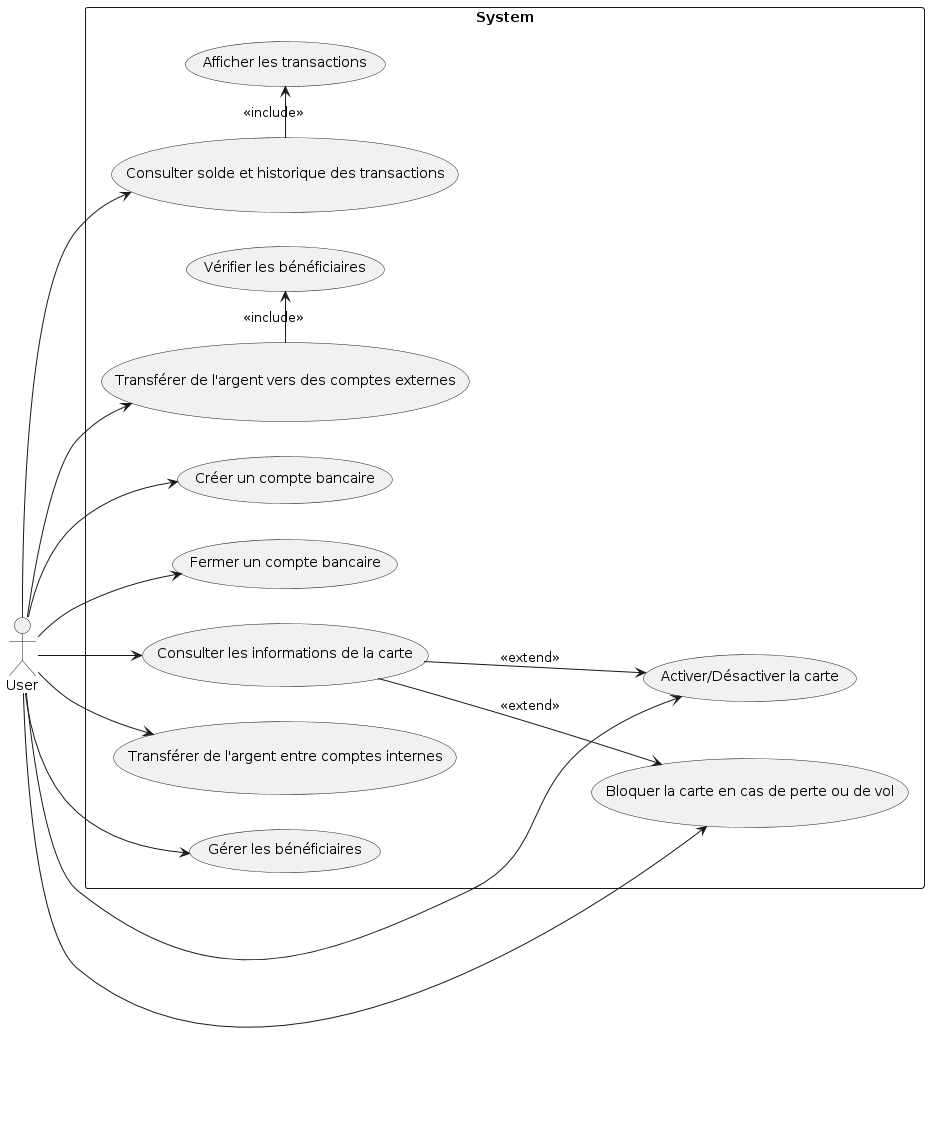

The diagram above was rendered by PlantUML. Its source (embedded in the PNG):
@startuml
left to right direction

actor User

rectangle System {
    usecase "Créer un compte bancaire" as UC_CreateAccount
    usecase "Consulter solde et historique des transactions" as UC_ViewBalanceHistory
    usecase "Afficher les transactions" as UC_DisplayTransactions
    usecase "Fermer un compte bancaire" as UC_CloseAccount
    
    usecase "Consulter les informations de la carte" as UC_ViewCardInfo
    usecase "Activer/Désactiver la carte" as UC_ActivateDeactivateCard
    usecase "Bloquer la carte en cas de perte ou de vol" as UC_BlockCard
    
    usecase "Transférer de l'argent entre comptes internes" as UC_TransferInternal
    usecase "Transférer de l'argent vers des comptes externes" as UC_TransferExternal
    usecase "Vérifier les bénéficiaires" as UC_CheckBeneficiaries
    usecase "Gérer les bénéficiaires" as UC_ManageBeneficiaries
}

User -down-> UC_CreateAccount
User -down-> UC_ViewBalanceHistory
User -down-> UC_CloseAccount
User -down-> UC_ViewCardInfo
User -down-> UC_ActivateDeactivateCard
User -down-> UC_BlockCard
User -down-> UC_TransferInternal
User -down-> UC_TransferExternal
User -down-> UC_ManageBeneficiaries

UC_ViewBalanceHistory -right-> UC_DisplayTransactions : <<include>>
UC_TransferExternal -right-> UC_CheckBeneficiaries : <<include>>

UC_ViewCardInfo -down-> UC_ActivateDeactivateCard : <<extend>>
UC_ViewCardInfo -down-> UC_BlockCard : <<extend>>
@enduml